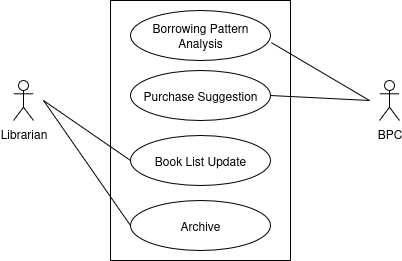

The diagram above was exported from draw.io. Its source (the exported page's mxGraphModel, read from the mxfile embedded in the PNG):
<mxGraphModel dx="872" dy="490" grid="1" gridSize="10" guides="1" tooltips="1" connect="1" arrows="1" fold="1" page="1" pageScale="1" pageWidth="850" pageHeight="1100" math="0" shadow="0">
  <root>
    <mxCell id="0" />
    <mxCell id="1" parent="0" />
    <mxCell id="_N9FjQ-YJ8Ti5wu3F1jZ-1" value="" style="rounded=0;whiteSpace=wrap;html=1;" vertex="1" parent="1">
      <mxGeometry x="477" y="180" width="180" height="260" as="geometry" />
    </mxCell>
    <mxCell id="_N9FjQ-YJ8Ti5wu3F1jZ-2" value="Borrowing Pattern Analysis" style="ellipse;whiteSpace=wrap;html=1;" vertex="1" parent="1">
      <mxGeometry x="497" y="190" width="140" height="50" as="geometry" />
    </mxCell>
    <mxCell id="_N9FjQ-YJ8Ti5wu3F1jZ-3" value="Purchase Suggestion" style="ellipse;whiteSpace=wrap;html=1;" vertex="1" parent="1">
      <mxGeometry x="497" y="250" width="140" height="50" as="geometry" />
    </mxCell>
    <mxCell id="_N9FjQ-YJ8Ti5wu3F1jZ-4" value="Book List Update" style="ellipse;whiteSpace=wrap;html=1;" vertex="1" parent="1">
      <mxGeometry x="497" y="315" width="140" height="50" as="geometry" />
    </mxCell>
    <mxCell id="_N9FjQ-YJ8Ti5wu3F1jZ-5" value="BPC" style="shape=umlActor;verticalLabelPosition=bottom;verticalAlign=top;html=1;outlineConnect=0;" vertex="1" parent="1">
      <mxGeometry x="746" y="260" width="20" height="40" as="geometry" />
    </mxCell>
    <mxCell id="_N9FjQ-YJ8Ti5wu3F1jZ-6" value="Librarian" style="shape=umlActor;verticalLabelPosition=bottom;verticalAlign=top;html=1;outlineConnect=0;" vertex="1" parent="1">
      <mxGeometry x="380" y="260" width="20" height="40" as="geometry" />
    </mxCell>
    <mxCell id="_N9FjQ-YJ8Ti5wu3F1jZ-7" value="" style="endArrow=none;html=1;rounded=0;entryX=1.007;entryY=0.644;entryDx=0;entryDy=0;entryPerimeter=0;" edge="1" parent="1" target="_N9FjQ-YJ8Ti5wu3F1jZ-2">
      <mxGeometry width="50" height="50" relative="1" as="geometry">
        <mxPoint x="736" y="280" as="sourcePoint" />
        <mxPoint x="666" y="350" as="targetPoint" />
      </mxGeometry>
    </mxCell>
    <mxCell id="_N9FjQ-YJ8Ti5wu3F1jZ-8" value="" style="endArrow=none;html=1;rounded=0;entryX=1;entryY=0.5;entryDx=0;entryDy=0;" edge="1" parent="1" target="_N9FjQ-YJ8Ti5wu3F1jZ-3">
      <mxGeometry width="50" height="50" relative="1" as="geometry">
        <mxPoint x="736" y="280" as="sourcePoint" />
        <mxPoint x="636" y="280" as="targetPoint" />
      </mxGeometry>
    </mxCell>
    <mxCell id="_N9FjQ-YJ8Ti5wu3F1jZ-9" value="" style="endArrow=none;html=1;rounded=0;entryX=0;entryY=0.5;entryDx=0;entryDy=0;" edge="1" parent="1" target="_N9FjQ-YJ8Ti5wu3F1jZ-4">
      <mxGeometry width="50" height="50" relative="1" as="geometry">
        <mxPoint x="410" y="280" as="sourcePoint" />
        <mxPoint x="666" y="350" as="targetPoint" />
      </mxGeometry>
    </mxCell>
    <mxCell id="_N9FjQ-YJ8Ti5wu3F1jZ-10" value="Archive" style="ellipse;whiteSpace=wrap;html=1;" vertex="1" parent="1">
      <mxGeometry x="497" y="380" width="140" height="50" as="geometry" />
    </mxCell>
    <mxCell id="_N9FjQ-YJ8Ti5wu3F1jZ-11" value="" style="endArrow=none;html=1;rounded=0;entryX=0;entryY=0.5;entryDx=0;entryDy=0;" edge="1" parent="1" target="_N9FjQ-YJ8Ti5wu3F1jZ-10">
      <mxGeometry width="50" height="50" relative="1" as="geometry">
        <mxPoint x="410" y="280" as="sourcePoint" />
        <mxPoint x="497" y="340" as="targetPoint" />
      </mxGeometry>
    </mxCell>
  </root>
</mxGraphModel>